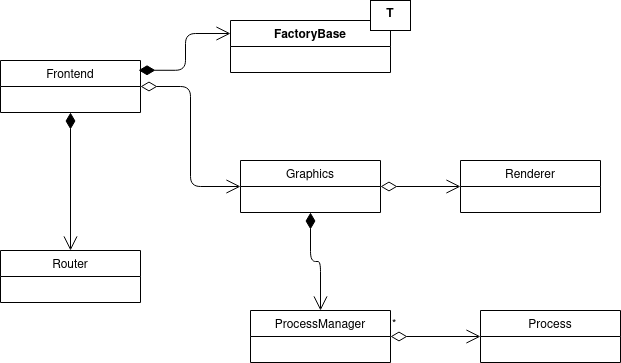

The diagram above was exported from draw.io. Its source (the exported page's mxGraphModel, read from the mxfile embedded in the PNG):
<mxGraphModel dx="868" dy="492" grid="1" gridSize="10" guides="1" tooltips="1" connect="1" arrows="1" fold="1" page="1" pageScale="1" pageWidth="850" pageHeight="1100" math="0" shadow="0">
  <root>
    <mxCell id="0" />
    <mxCell id="1" parent="0" />
    <mxCell id="ZXP7MB-kEp4oHsYlYG3e-1" value="Frontend" style="swimlane;fontStyle=0;childLayout=stackLayout;horizontal=1;startSize=26;fillColor=none;horizontalStack=0;resizeParent=1;resizeParentMax=0;resizeLast=0;collapsible=1;marginBottom=0;" parent="1" vertex="1">
      <mxGeometry x="50" y="70" width="140" height="52" as="geometry" />
    </mxCell>
    <mxCell id="ZXP7MB-kEp4oHsYlYG3e-6" value="FactoryBase" style="swimlane;fontStyle=1;align=center;verticalAlign=top;childLayout=stackLayout;horizontal=1;startSize=26;horizontalStack=0;resizeParent=1;resizeParentMax=0;resizeLast=0;collapsible=1;marginBottom=0;" parent="1" vertex="1">
      <mxGeometry x="280" y="30" width="160" height="52" as="geometry" />
    </mxCell>
    <mxCell id="ZXP7MB-kEp4oHsYlYG3e-10" value="T" style="whiteSpace=wrap;html=1;fontStyle=1;verticalAlign=top;startSize=26;" parent="1" vertex="1">
      <mxGeometry x="420" y="10" width="40" height="30" as="geometry" />
    </mxCell>
    <mxCell id="ZXP7MB-kEp4oHsYlYG3e-13" value="" style="endArrow=open;html=1;endSize=12;startArrow=diamondThin;startSize=14;startFill=1;edgeStyle=orthogonalEdgeStyle;align=left;verticalAlign=bottom;exitX=0.986;exitY=0.188;exitDx=0;exitDy=0;exitPerimeter=0;entryX=0;entryY=0.25;entryDx=0;entryDy=0;" parent="1" source="ZXP7MB-kEp4oHsYlYG3e-1" target="ZXP7MB-kEp4oHsYlYG3e-6" edge="1">
      <mxGeometry x="-1" y="3" relative="1" as="geometry">
        <mxPoint x="400" y="160" as="sourcePoint" />
        <mxPoint x="560" y="160" as="targetPoint" />
      </mxGeometry>
    </mxCell>
    <mxCell id="lemsECF5WGdyaRhb-jPw-1" value="Graphics" style="swimlane;fontStyle=0;childLayout=stackLayout;horizontal=1;startSize=26;fillColor=none;horizontalStack=0;resizeParent=1;resizeParentMax=0;resizeLast=0;collapsible=1;marginBottom=0;" vertex="1" parent="1">
      <mxGeometry x="290" y="170" width="140" height="52" as="geometry" />
    </mxCell>
    <mxCell id="lemsECF5WGdyaRhb-jPw-2" value="" style="endArrow=open;html=1;endSize=12;startArrow=diamondThin;startSize=14;startFill=0;edgeStyle=orthogonalEdgeStyle;align=left;verticalAlign=bottom;exitX=1;exitY=0.5;exitDx=0;exitDy=0;entryX=0;entryY=0.5;entryDx=0;entryDy=0;" edge="1" parent="1" source="ZXP7MB-kEp4oHsYlYG3e-1" target="lemsECF5WGdyaRhb-jPw-1">
      <mxGeometry x="-1" y="3" relative="1" as="geometry">
        <mxPoint x="230" y="110" as="sourcePoint" />
        <mxPoint x="390" y="110" as="targetPoint" />
      </mxGeometry>
    </mxCell>
    <mxCell id="lemsECF5WGdyaRhb-jPw-4" value="" style="endArrow=open;html=1;endSize=12;startArrow=diamondThin;startSize=14;startFill=0;edgeStyle=orthogonalEdgeStyle;align=left;verticalAlign=bottom;entryX=0;entryY=0.5;entryDx=0;entryDy=0;exitX=1;exitY=0.5;exitDx=0;exitDy=0;" edge="1" parent="1" source="lemsECF5WGdyaRhb-jPw-1" target="lemsECF5WGdyaRhb-jPw-5">
      <mxGeometry x="-1" y="3" relative="1" as="geometry">
        <mxPoint x="460" y="190" as="sourcePoint" />
        <mxPoint x="530" y="290" as="targetPoint" />
      </mxGeometry>
    </mxCell>
    <mxCell id="lemsECF5WGdyaRhb-jPw-5" value="Renderer" style="swimlane;fontStyle=0;childLayout=stackLayout;horizontal=1;startSize=26;fillColor=none;horizontalStack=0;resizeParent=1;resizeParentMax=0;resizeLast=0;collapsible=1;marginBottom=0;" vertex="1" parent="1">
      <mxGeometry x="510" y="170" width="140" height="52" as="geometry" />
    </mxCell>
    <mxCell id="lemsECF5WGdyaRhb-jPw-6" value="" style="endArrow=open;html=1;endSize=12;startArrow=diamondThin;startSize=14;startFill=1;edgeStyle=orthogonalEdgeStyle;align=left;verticalAlign=bottom;exitX=0.5;exitY=1;exitDx=0;exitDy=0;entryX=0.5;entryY=0;entryDx=0;entryDy=0;" edge="1" parent="1" source="ZXP7MB-kEp4oHsYlYG3e-1" target="lemsECF5WGdyaRhb-jPw-7">
      <mxGeometry x="-1" y="3" relative="1" as="geometry">
        <mxPoint x="98.03999999999996" y="246.77599999999995" as="sourcePoint" />
        <mxPoint x="190" y="210" as="targetPoint" />
      </mxGeometry>
    </mxCell>
    <mxCell id="lemsECF5WGdyaRhb-jPw-7" value="Router" style="swimlane;fontStyle=0;childLayout=stackLayout;horizontal=1;startSize=26;fillColor=none;horizontalStack=0;resizeParent=1;resizeParentMax=0;resizeLast=0;collapsible=1;marginBottom=0;" vertex="1" parent="1">
      <mxGeometry x="50" y="260" width="140" height="52" as="geometry" />
    </mxCell>
    <mxCell id="lemsECF5WGdyaRhb-jPw-8" value="ProcessManager" style="swimlane;fontStyle=0;childLayout=stackLayout;horizontal=1;startSize=26;fillColor=none;horizontalStack=0;resizeParent=1;resizeParentMax=0;resizeLast=0;collapsible=1;marginBottom=0;" vertex="1" parent="1">
      <mxGeometry x="300" y="320" width="140" height="52" as="geometry" />
    </mxCell>
    <mxCell id="lemsECF5WGdyaRhb-jPw-9" value="Process" style="swimlane;fontStyle=0;childLayout=stackLayout;horizontal=1;startSize=26;fillColor=none;horizontalStack=0;resizeParent=1;resizeParentMax=0;resizeLast=0;collapsible=1;marginBottom=0;" vertex="1" parent="1">
      <mxGeometry x="530" y="320" width="140" height="52" as="geometry" />
    </mxCell>
    <mxCell id="lemsECF5WGdyaRhb-jPw-11" value="*" style="endArrow=open;html=1;endSize=12;startArrow=diamondThin;startSize=14;startFill=0;edgeStyle=orthogonalEdgeStyle;align=left;verticalAlign=bottom;exitX=1;exitY=0.5;exitDx=0;exitDy=0;entryX=0;entryY=0.5;entryDx=0;entryDy=0;" edge="1" parent="1" source="lemsECF5WGdyaRhb-jPw-8" target="lemsECF5WGdyaRhb-jPw-9">
      <mxGeometry x="-1" y="3" relative="1" as="geometry">
        <mxPoint x="370" y="270" as="sourcePoint" />
        <mxPoint x="530" y="270" as="targetPoint" />
      </mxGeometry>
    </mxCell>
    <mxCell id="lemsECF5WGdyaRhb-jPw-12" value="" style="endArrow=open;html=1;endSize=12;startArrow=diamondThin;startSize=14;startFill=1;edgeStyle=orthogonalEdgeStyle;align=left;verticalAlign=bottom;exitX=0.5;exitY=1;exitDx=0;exitDy=0;entryX=0.5;entryY=0;entryDx=0;entryDy=0;" edge="1" parent="1" source="lemsECF5WGdyaRhb-jPw-1" target="lemsECF5WGdyaRhb-jPw-8">
      <mxGeometry x="-1" y="3" relative="1" as="geometry">
        <mxPoint x="359.5" y="234" as="sourcePoint" />
        <mxPoint x="359.5" y="372" as="targetPoint" />
      </mxGeometry>
    </mxCell>
  </root>
</mxGraphModel>